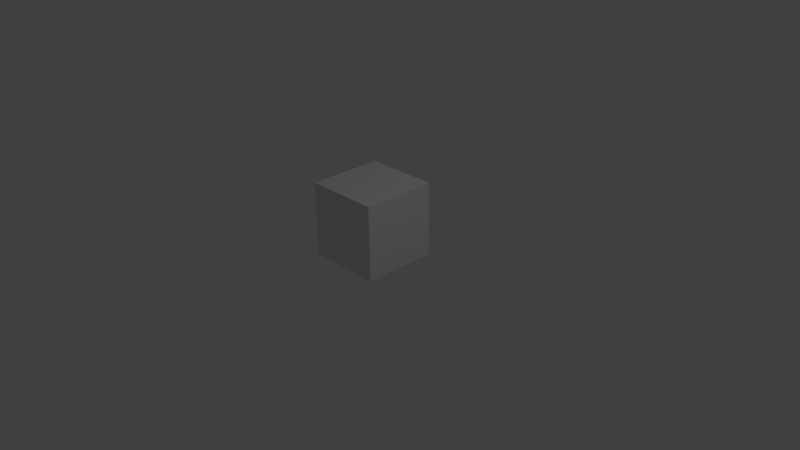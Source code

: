 # Source: WoodenCrate.blend  (saved by Blender 2.77.0; exported with 4.5.12 LTS)
import bpy
from mathutils import Matrix  # noqa: F401  (used for matrix-valued properties, if any)

bpy.ops.wm.read_factory_settings(use_empty=True)
scene = bpy.context.scene
scene.name = 'Scene'

# ---- collections
col_collection_1 = bpy.data.collections.new('Collection 1'); scene.collection.children.link(col_collection_1)

# ---- materials (node trees are filled in below, after node groups)
mat_cratemat = bpy.data.materials.new('CrateMat')
mat_cratemat.alpha_threshold = 0.0
mat_cratemat.use_transparent_shadow = False
mat_cratemat.roughness = 0.5
mat_cratemat.specular_intensity = 0.0
mat_cratemat.line_color = (0.0, 0.0, 0.0, 1.0)

# ---- material node trees

# ---- world
world_world = bpy.data.worlds.new('World'); scene.world = world_world
world_world.color = (0.05088, 0.05088, 0.05088)
world_world.use_sun_shadow = False
world_world.sun_shadow_jitter_overblur = 0.0
world_world.cycles.sampling_method = 'MANUAL'

# ---- cameras
cam_camera = bpy.data.cameras.new('Camera')
cam_camera.clip_end = 100.0
cam_camera.lens = 35.0
cam_camera.sensor_width = 32.0
cam_camera.sensor_height = 18.0
cam_camera.ortho_scale = 7.314
cam_camera.dof.focus_distance = 0.0
cam_camera.dof.aperture_fstop = 128.0

# ---- lights
light_lamp = bpy.data.lights.new('Lamp', 'POINT')
light_lamp.transmission_factor = 0.0
light_lamp.cutoff_distance = 30.0
light_lamp.energy = 100.0
light_lamp.shadow_buffer_clip_start = 1.001
light_lamp.shadow_soft_size = 0.1
light_lamp.shadow_maximum_resolution = 0.006
light_lamp.use_absolute_resolution = True

# ---- meshes
me_cube = bpy.data.meshes.new('Cube')
me_cube.from_pydata([(0.5, 0.5, 0.0), (0.5, -0.5, 0.0), (-0.5, -0.5, 0.0), (-0.5, 0.5, 0.0), (0.5, 0.5, 1.0), (0.5, -0.5, 1.0), (-0.5, -0.5, 1.0), (-0.5, 0.5, 1.0)], [], [(0, 1, 2, 3), (4, 7, 6, 5), (0, 4, 5, 1), (1, 5, 6, 2), (2, 6, 7, 3), (4, 0, 3, 7)])
_uv = me_cube.uv_layers.new(name='UVMap')
_uv.uv.foreach_set('vector', [0.4824, 0.5228, 0.4824, 0.9842, 0.02106, 0.9842, 0.02106, 0.5228, 0.02252, 0.5229, 0.4825, 0.5229, 0.4825, 0.9828, 0.02252, 0.9828, 0.9845, 0.01614, 0.9845, 0.4819, 0.5187, 0.4819, 0.5187, 0.01614, 0.4861, 0.01582, 0.4861, 0.4786, 0.02339, 0.4786, 0.02339, 0.01582, 0.9795, 0.02167, 0.9795, 0.4825, 0.5186, 0.4825, 0.5186, 0.02167, 0.02497, 0.4811, 0.02497, 0.02029, 0.4858, 0.02029, 0.4858, 0.4811])
me_cube.materials.append(mat_cratemat)
me_cube.use_remesh_preserve_volume = False
me_cube.use_remesh_preserve_attributes = False
me_cube.use_mirror_vertex_groups = False
me_cube.update()

# ---- objects
ob_cube = bpy.data.objects.new('Cube', me_cube)
ob_lamp = bpy.data.objects.new('Lamp', light_lamp)
ob_camera = bpy.data.objects.new('Camera', cam_camera)

# ---- transforms, parenting, visibility, modifiers, constraints
ob_cube.location = (0.0, 0.0, 0.0)
ob_cube.lock_rotations_4d = False
ob_cube.empty_display_type = 'ARROWS'
ob_cube.lineart.crease_threshold = 0.0
ob_lamp.location = (4.076, 1.005, 5.904)
ob_lamp.rotation_euler = (0.6503, 0.05522, 1.866)
ob_lamp.lock_rotations_4d = False
ob_lamp.empty_display_type = 'ARROWS'
ob_lamp.color = (0.0, 0.0, 0.0, 0.0)
ob_lamp.lineart.crease_threshold = 0.0
ob_camera.location = (7.481, -6.508, 5.344)
ob_camera.rotation_euler = (1.109, 0.01082, 0.8149)
ob_camera.lock_rotations_4d = False
ob_camera.empty_display_type = 'ARROWS'
ob_camera.color = (0.0, 0.0, 0.0, 0.0)
ob_camera.display_type = 'WIRE'
ob_camera.lineart.crease_threshold = 0.0

# ---- collection membership
col_collection_1.objects.link(ob_cube)
col_collection_1.objects.link(ob_lamp)
col_collection_1.objects.link(ob_camera)

# ---- scene / render settings (as saved in the file)
scene.camera = ob_camera
scene.frame_start = 1; scene.frame_end = 250; scene.frame_set(1)
scene.render.engine = 'BLENDER_EEVEE_NEXT'
scene.render.resolution_percentage = 50
scene.render.dither_intensity = 0.0
scene.cycles.use_denoising = False
scene.cycles.samples = 128
scene.cycles.sampling_pattern = 'TABULATED_SOBOL'
scene.cycles.light_sampling_threshold = 0.0
scene.cycles.use_adaptive_sampling = False
scene.cycles.use_light_tree = False
scene.cycles.blur_glossy = 0.0
scene.cycles.sample_clamp_indirect = 0.0
scene.view_settings.view_transform = 'Standard'
bpy.context.view_layer.update()
